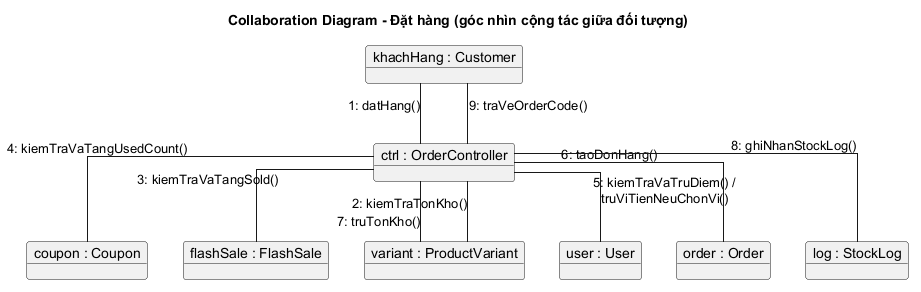

The diagram above was rendered by PlantUML. Its source (embedded in the PNG):
@startuml
title Collaboration Diagram - Đặt hàng (góc nhìn cộng tác giữa đối tượng)
skinparam linetype ortho
skinparam monochrome true
skinparam shadowing false

object "khachHang : Customer" as Customer
object "ctrl : OrderController" as Ctrl
object "coupon : Coupon" as Coupon
object "flashSale : FlashSale" as Flash
object "variant : ProductVariant" as Variant
object "user : User" as User
object "order : Order" as Order
object "log : StockLog" as Log

Customer -- Ctrl : 1: datHang()
Ctrl -- Variant : 2: kiemTraTonKho()
Ctrl -- Flash : 3: kiemTraVaTangSold()
Ctrl -- Coupon : 4: kiemTraVaTangUsedCount()
Ctrl -- User : 5: kiemTraVaTruDiem() /\ntruViTienNeuChonVi()
Ctrl -- Order : 6: taoDonHang()
Ctrl -- Variant : 7: truTonKho()
Ctrl -- Log : 8: ghiNhanStockLog()
Ctrl -- Customer : 9: traVeOrderCode()

@enduml